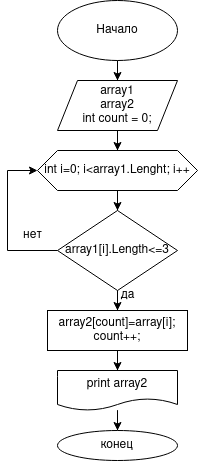

The diagram above was exported from draw.io. Its source (the exported page's mxGraphModel, read from the mxfile embedded in the PNG):
<mxGraphModel dx="808" dy="483" grid="1" gridSize="10" guides="1" tooltips="1" connect="1" arrows="1" fold="1" page="1" pageScale="1" pageWidth="850" pageHeight="1100" math="0" shadow="0">
  <root>
    <mxCell id="0" />
    <mxCell id="1" parent="0" />
    <mxCell id="D1R_76KZAbAbd6eXygGQ-3" value="" style="edgeStyle=orthogonalEdgeStyle;rounded=0;orthogonalLoop=1;jettySize=auto;html=1;" edge="1" parent="1" source="D1R_76KZAbAbd6eXygGQ-1" target="D1R_76KZAbAbd6eXygGQ-2">
      <mxGeometry relative="1" as="geometry" />
    </mxCell>
    <mxCell id="D1R_76KZAbAbd6eXygGQ-1" value="Начало" style="ellipse;whiteSpace=wrap;html=1;" vertex="1" parent="1">
      <mxGeometry x="260" y="10" width="120" height="60" as="geometry" />
    </mxCell>
    <mxCell id="D1R_76KZAbAbd6eXygGQ-5" value="" style="edgeStyle=orthogonalEdgeStyle;rounded=0;orthogonalLoop=1;jettySize=auto;html=1;" edge="1" parent="1" source="D1R_76KZAbAbd6eXygGQ-2" target="D1R_76KZAbAbd6eXygGQ-4">
      <mxGeometry relative="1" as="geometry" />
    </mxCell>
    <mxCell id="D1R_76KZAbAbd6eXygGQ-2" value="&lt;div&gt;array1&lt;/div&gt;&lt;div&gt;array2&lt;br&gt;&lt;/div&gt;&lt;div&gt;int count = 0;&lt;/div&gt;" style="shape=parallelogram;perimeter=parallelogramPerimeter;whiteSpace=wrap;html=1;fixedSize=1;" vertex="1" parent="1">
      <mxGeometry x="260" y="90" width="120" height="50" as="geometry" />
    </mxCell>
    <mxCell id="D1R_76KZAbAbd6eXygGQ-8" value="" style="edgeStyle=orthogonalEdgeStyle;rounded=0;orthogonalLoop=1;jettySize=auto;html=1;" edge="1" parent="1" source="D1R_76KZAbAbd6eXygGQ-4" target="D1R_76KZAbAbd6eXygGQ-7">
      <mxGeometry relative="1" as="geometry" />
    </mxCell>
    <mxCell id="D1R_76KZAbAbd6eXygGQ-4" value="int i=0; i&amp;lt;array1.Lenght; i++" style="shape=hexagon;perimeter=hexagonPerimeter2;whiteSpace=wrap;html=1;fixedSize=1;" vertex="1" parent="1">
      <mxGeometry x="240" y="160" width="160" height="40" as="geometry" />
    </mxCell>
    <mxCell id="D1R_76KZAbAbd6eXygGQ-10" value="" style="edgeStyle=orthogonalEdgeStyle;rounded=0;orthogonalLoop=1;jettySize=auto;html=1;" edge="1" parent="1" source="D1R_76KZAbAbd6eXygGQ-7" target="D1R_76KZAbAbd6eXygGQ-9">
      <mxGeometry relative="1" as="geometry" />
    </mxCell>
    <mxCell id="D1R_76KZAbAbd6eXygGQ-12" style="edgeStyle=orthogonalEdgeStyle;rounded=0;orthogonalLoop=1;jettySize=auto;html=1;entryX=0;entryY=0.5;entryDx=0;entryDy=0;" edge="1" parent="1" source="D1R_76KZAbAbd6eXygGQ-7" target="D1R_76KZAbAbd6eXygGQ-4">
      <mxGeometry relative="1" as="geometry">
        <mxPoint x="230" y="180" as="targetPoint" />
        <Array as="points">
          <mxPoint x="210" y="260" />
          <mxPoint x="210" y="180" />
        </Array>
      </mxGeometry>
    </mxCell>
    <mxCell id="D1R_76KZAbAbd6eXygGQ-7" value="array1[i].Length&amp;lt;=3" style="rhombus;whiteSpace=wrap;html=1;" vertex="1" parent="1">
      <mxGeometry x="260" y="220" width="120" height="80" as="geometry" />
    </mxCell>
    <mxCell id="D1R_76KZAbAbd6eXygGQ-15" value="" style="edgeStyle=orthogonalEdgeStyle;rounded=0;orthogonalLoop=1;jettySize=auto;html=1;" edge="1" parent="1" source="D1R_76KZAbAbd6eXygGQ-9" target="D1R_76KZAbAbd6eXygGQ-14">
      <mxGeometry relative="1" as="geometry" />
    </mxCell>
    <mxCell id="D1R_76KZAbAbd6eXygGQ-9" value="&lt;div&gt;array2[count]=array[i];&lt;/div&gt;&lt;div&gt;count++;&lt;/div&gt;" style="whiteSpace=wrap;html=1;" vertex="1" parent="1">
      <mxGeometry x="250" y="320" width="140" height="40" as="geometry" />
    </mxCell>
    <mxCell id="D1R_76KZAbAbd6eXygGQ-11" value="да" style="text;html=1;align=center;verticalAlign=middle;resizable=0;points=[];autosize=1;strokeColor=none;fillColor=none;" vertex="1" parent="1">
      <mxGeometry x="310" y="290" width="40" height="30" as="geometry" />
    </mxCell>
    <mxCell id="D1R_76KZAbAbd6eXygGQ-13" value="нет" style="text;html=1;align=center;verticalAlign=middle;resizable=0;points=[];autosize=1;strokeColor=none;fillColor=none;" vertex="1" parent="1">
      <mxGeometry x="215" y="230" width="40" height="30" as="geometry" />
    </mxCell>
    <mxCell id="D1R_76KZAbAbd6eXygGQ-17" value="" style="edgeStyle=orthogonalEdgeStyle;rounded=0;orthogonalLoop=1;jettySize=auto;html=1;" edge="1" parent="1" source="D1R_76KZAbAbd6eXygGQ-14" target="D1R_76KZAbAbd6eXygGQ-16">
      <mxGeometry relative="1" as="geometry" />
    </mxCell>
    <mxCell id="D1R_76KZAbAbd6eXygGQ-14" value="print array2" style="shape=document;whiteSpace=wrap;html=1;boundedLbl=1;" vertex="1" parent="1">
      <mxGeometry x="260" y="380" width="120" height="40" as="geometry" />
    </mxCell>
    <mxCell id="D1R_76KZAbAbd6eXygGQ-16" value="конец" style="ellipse;whiteSpace=wrap;html=1;" vertex="1" parent="1">
      <mxGeometry x="260" y="440" width="120" height="30" as="geometry" />
    </mxCell>
  </root>
</mxGraphModel>